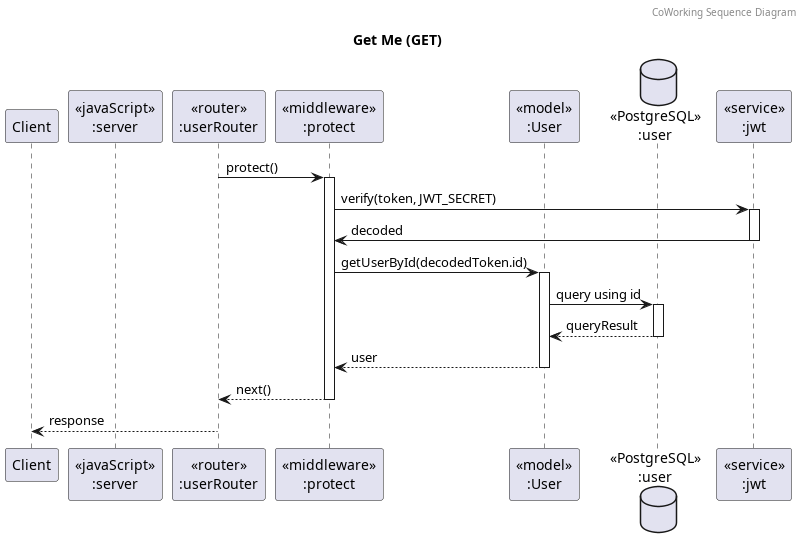

The diagram above was rendered by PlantUML. Its source (embedded in the PNG):
@startuml GetMe (GET)

header CoWorking Sequence Diagram
title "Get Me (GET)"

participant "Client" as client
participant "<<javaScript>>\n:server" as server
participant "<<router>>\n:userRouter" as userRouter
participant "<<middleware>>\n:protect" as protectMiddleware
participant "<<model>>\n:User" as userModel
database "<<PostgreSQL>>\n:user" as userDatabase
participant "<<service>>\n:jwt" as jwt

userRouter -> protectMiddleware ++: protect()
protectMiddleware -> jwt ++: verify(token, JWT_SECRET)
jwt -> protectMiddleware --: decoded
protectMiddleware -> userModel ++: getUserById(decodedToken.id)
userModel -> userDatabase ++: query using id
userDatabase --> userModel --: queryResult
userModel --> protectMiddleware --: user
protectMiddleware --> userRouter --: next()

userRouter --> client --: response

@enduml